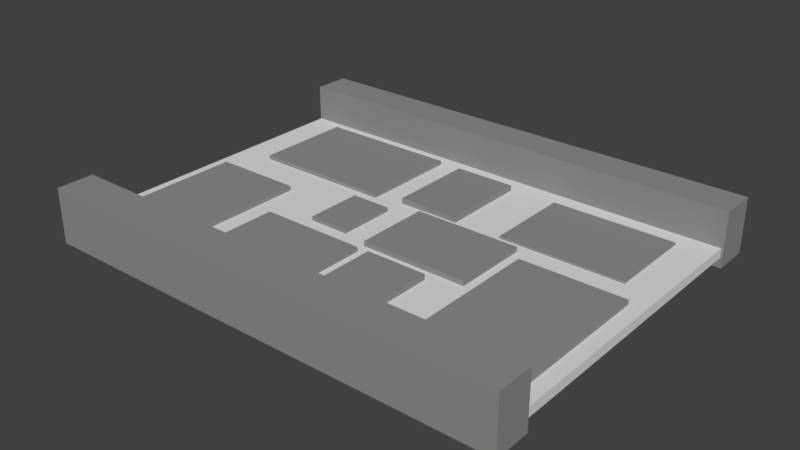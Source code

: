 # Source: CobbleRoad2.blend  (saved by Blender 2.79.0; exported with 4.5.12 LTS)
import bpy
from mathutils import Matrix  # noqa: F401  (used for matrix-valued properties, if any)

bpy.ops.wm.read_factory_settings(use_empty=True)
scene = bpy.context.scene
scene.name = 'Scene'

# ---- collections
col_collection_1 = bpy.data.collections.new('Collection 1'); scene.collection.children.link(col_collection_1)

# ---- materials (node trees are filled in below, after node groups)
mat_darkgrey = bpy.data.materials.new('DarkGrey')
mat_darkgrey.alpha_threshold = 0.0
mat_darkgrey.use_transparent_shadow = False
mat_darkgrey.diffuse_color = (0.2747, 0.2747, 0.2747, 1.0)
mat_darkgrey.roughness = 0.5
mat_lightgrey = bpy.data.materials.new('LightGrey')
mat_lightgrey.alpha_threshold = 0.0
mat_lightgrey.use_transparent_shadow = False
mat_lightgrey.diffuse_color = (0.7454, 0.7454, 0.7454, 1.0)
mat_lightgrey.roughness = 0.5
mat_lightgrey.line_color = (0.0, 0.0, 0.0, 1.0)

# ---- material node trees

# ---- world
world_world = bpy.data.worlds.new('World'); scene.world = world_world
world_world.color = (0.05088, 0.05088, 0.05088)
world_world.use_sun_shadow = False
world_world.sun_shadow_jitter_overblur = 0.0
world_world.cycles.sampling_method = 'MANUAL'

# ---- meshes
me_cube_032 = bpy.data.meshes.new('Cube.032')
me_cube_032.from_pydata([(-0.6836, -0.9597, -0.248), (-0.6836, -0.9597, 0.1892), (-0.6836, 1.04, -0.248), (-0.6836, 1.04, 0.1892), (0.7302, -0.9597, -0.248), (0.7302, -0.9597, 0.1892), (0.7302, 1.04, -0.248), (0.7302, 1.04, 0.1892)], [], [(0, 1, 3, 2), (2, 3, 7, 6), (6, 7, 5, 4), (4, 5, 1, 0), (7, 3, 1, 5)])
me_cube_032.materials.append(mat_darkgrey)
me_cube_032.use_remesh_preserve_volume = False
me_cube_032.use_remesh_preserve_attributes = False
me_cube_032.use_mirror_vertex_groups = False
me_cube_032.update()
me_cube_031 = bpy.data.meshes.new('Cube.031')
me_cube_031.from_pydata([(-0.6836, -0.9597, -0.248), (-0.6836, -0.9597, 0.1892), (-0.6836, 1.04, -0.248), (-0.6836, 1.04, 0.1892), (0.7302, -0.9597, -0.248), (0.7302, -0.9597, 0.1892), (0.7302, 1.04, -0.248), (0.7302, 1.04, 0.1892)], [], [(0, 1, 3, 2), (2, 3, 7, 6), (6, 7, 5, 4), (4, 5, 1, 0), (7, 3, 1, 5)])
me_cube_031.materials.append(mat_darkgrey)
me_cube_031.use_remesh_preserve_volume = False
me_cube_031.use_remesh_preserve_attributes = False
me_cube_031.use_mirror_vertex_groups = False
me_cube_031.update()
me_cube_030 = bpy.data.meshes.new('Cube.030')
me_cube_030.from_pydata([(-0.6836, -0.9597, -0.248), (-0.6836, -0.9597, 0.1892), (-0.6836, 1.04, -0.248), (-0.6836, 1.04, 0.1892), (0.7302, -0.9597, -0.248), (0.7302, -0.9597, 0.1892), (0.7302, 1.04, -0.248), (0.7302, 1.04, 0.1892)], [], [(0, 1, 3, 2), (2, 3, 7, 6), (6, 7, 5, 4), (4, 5, 1, 0), (7, 3, 1, 5)])
me_cube_030.materials.append(mat_darkgrey)
me_cube_030.use_remesh_preserve_volume = False
me_cube_030.use_remesh_preserve_attributes = False
me_cube_030.use_mirror_vertex_groups = False
me_cube_030.update()
me_cube_029 = bpy.data.meshes.new('Cube.029')
me_cube_029.from_pydata([(-0.6836, -0.9597, -0.248), (-0.6836, -0.9597, 0.1892), (-0.6836, 1.04, -0.248), (-0.6836, 1.04, 0.1892), (0.7302, -0.9597, -0.248), (0.7302, -0.9597, 0.1892), (0.7302, 1.04, -0.248), (0.7302, 1.04, 0.1892)], [], [(0, 1, 3, 2), (2, 3, 7, 6), (6, 7, 5, 4), (4, 5, 1, 0), (7, 3, 1, 5)])
me_cube_029.materials.append(mat_darkgrey)
me_cube_029.use_remesh_preserve_volume = False
me_cube_029.use_remesh_preserve_attributes = False
me_cube_029.use_mirror_vertex_groups = False
me_cube_029.update()
me_cube_028 = bpy.data.meshes.new('Cube.028')
me_cube_028.from_pydata([(-0.6836, -0.9597, -0.248), (-0.6836, -0.9597, 0.1892), (-0.6836, 1.04, -0.248), (-0.6836, 1.04, 0.1892), (0.7302, -0.9597, -0.248), (0.7302, -0.9597, 0.1892), (0.7302, 1.04, -0.248), (0.7302, 1.04, 0.1892)], [], [(0, 1, 3, 2), (2, 3, 7, 6), (6, 7, 5, 4), (4, 5, 1, 0), (7, 3, 1, 5)])
me_cube_028.materials.append(mat_darkgrey)
me_cube_028.use_remesh_preserve_volume = False
me_cube_028.use_remesh_preserve_attributes = False
me_cube_028.use_mirror_vertex_groups = False
me_cube_028.update()
me_cube_027 = bpy.data.meshes.new('Cube.027')
me_cube_027.from_pydata([(-0.6836, -0.9597, -0.248), (-0.6836, -0.9597, 0.1892), (-0.6836, 1.04, -0.248), (-0.6836, 1.04, 0.1892), (0.7302, -0.9597, -0.248), (0.7302, -0.9597, 0.1892), (0.7302, 1.04, -0.248), (0.7302, 1.04, 0.1892)], [], [(0, 1, 3, 2), (2, 3, 7, 6), (6, 7, 5, 4), (4, 5, 1, 0), (7, 3, 1, 5)])
me_cube_027.materials.append(mat_darkgrey)
me_cube_027.use_remesh_preserve_volume = False
me_cube_027.use_remesh_preserve_attributes = False
me_cube_027.use_mirror_vertex_groups = False
me_cube_027.update()
me_cube_026 = bpy.data.meshes.new('Cube.026')
me_cube_026.from_pydata([(-0.6836, -0.9597, -0.248), (-0.6836, -0.9597, 0.1892), (-0.6836, 1.04, -0.248), (-0.6836, 1.04, 0.1892), (0.7302, -0.9597, -0.248), (0.7302, -0.9597, 0.1892), (0.7302, 1.04, -0.248), (0.7302, 1.04, 0.1892)], [], [(0, 1, 3, 2), (2, 3, 7, 6), (6, 7, 5, 4), (4, 5, 1, 0), (7, 3, 1, 5)])
me_cube_026.materials.append(mat_darkgrey)
me_cube_026.use_remesh_preserve_volume = False
me_cube_026.use_remesh_preserve_attributes = False
me_cube_026.use_mirror_vertex_groups = False
me_cube_026.update()
me_cube_025 = bpy.data.meshes.new('Cube.025')
me_cube_025.from_pydata([(-0.6836, -0.9597, -0.248), (-0.6836, -0.9597, 0.1892), (-0.6836, 1.04, -0.248), (-0.6836, 1.04, 0.1892), (0.7302, -0.9597, -0.248), (0.7302, -0.9597, 0.1892), (0.7302, 1.04, -0.248), (0.7302, 1.04, 0.1892)], [], [(0, 1, 3, 2), (2, 3, 7, 6), (6, 7, 5, 4), (4, 5, 1, 0), (7, 3, 1, 5)])
me_cube_025.materials.append(mat_darkgrey)
me_cube_025.use_remesh_preserve_volume = False
me_cube_025.use_remesh_preserve_attributes = False
me_cube_025.use_mirror_vertex_groups = False
me_cube_025.update()
me_cube_001 = bpy.data.meshes.new('Cube.001')
me_cube_001.from_pydata([(-3.001, 1.987, -0.08127), (-3.001, -1.987, -0.08127), (3.001, -1.987, -0.08127), (3.001, 1.987, -0.08127), (-3.001, 1.987, 0.03937), (-3.001, -1.987, 0.03937), (3.001, -1.987, 0.03937), (3.001, 1.987, 0.03937)], [], [(4, 7, 6, 5), (0, 4, 5, 1), (1, 5, 6, 2), (2, 6, 7, 3), (4, 0, 3, 7)])
me_cube_001.materials.append(mat_lightgrey)
me_cube_001.use_remesh_preserve_volume = False
me_cube_001.use_remesh_preserve_attributes = False
me_cube_001.use_mirror_vertex_groups = False
me_cube_001.update()
me_cube_003 = bpy.data.meshes.new('Cube.003')
me_cube_003.from_pydata([(-0.6836, -0.9597, -0.248), (-0.6836, -0.9597, 0.1892), (-0.6836, 1.04, -0.248), (-0.6836, 1.04, 0.1892), (0.7302, -0.9597, -0.248), (0.7302, -0.9597, 0.1892), (0.7302, 1.04, -0.248), (0.7302, 1.04, 0.1892)], [], [(0, 1, 3, 2), (2, 3, 7, 6), (6, 7, 5, 4), (4, 5, 1, 0), (7, 3, 1, 5)])
me_cube_003.materials.append(mat_darkgrey)
me_cube_003.use_remesh_preserve_volume = False
me_cube_003.use_remesh_preserve_attributes = False
me_cube_003.use_mirror_vertex_groups = False
me_cube_003.update()
me_cube_002 = bpy.data.meshes.new('Cube.002')
me_cube_002.from_pydata([(-2.231, 1.415, -0.2155), (-2.231, 1.766, -0.2155), (-2.231, 1.766, 0.3061), (2.279, 1.415, -0.2155), (2.279, 1.766, -0.2155), (2.279, 1.766, 0.3061), (-2.231, 1.415, 0.3078), (2.279, 1.415, 0.3078)], [], [(1, 0, 6, 2), (4, 5, 7, 3), (2, 6, 7, 5), (4, 1, 2, 5), (0, 3, 7, 6)])
me_cube_002.materials.append(mat_darkgrey)
me_cube_002.use_remesh_preserve_volume = False
me_cube_002.use_remesh_preserve_attributes = False
me_cube_002.use_mirror_vertex_groups = False
me_cube_002.update()

# ---- objects
ob_cube_022 = bpy.data.objects.new('Cube.022', me_cube_032)
ob_cube_021 = bpy.data.objects.new('Cube.021', me_cube_031)
ob_cube_020 = bpy.data.objects.new('Cube.020', me_cube_030)
ob_cube_019 = bpy.data.objects.new('Cube.019', me_cube_029)
ob_cube_018 = bpy.data.objects.new('Cube.018', me_cube_028)
ob_cube_017 = bpy.data.objects.new('Cube.017', me_cube_027)
ob_cube_016 = bpy.data.objects.new('Cube.016', me_cube_026)
ob_cube_015 = bpy.data.objects.new('Cube.015', me_cube_025)
ob_cube = bpy.data.objects.new('Cube', me_cube_001)
ob_cube_001 = bpy.data.objects.new('Cube.001', me_cube_003)
ob_cube_003 = bpy.data.objects.new('Cube.003', me_cube_002)

# ---- transforms, parenting, visibility, modifiers, constraints
ob_cube_022.location = (-0.6541, -0.1814, 0.0227)
ob_cube_022.scale = (0.3642, 0.3642, 0.3642)
ob_cube_022.lineart.crease_threshold = 0.0
ob_cube_021.location = (-2.249, -0.9546, -0.05045)
ob_cube_021.scale = (0.8009, 0.8009, 0.8009)
ob_cube_021.lineart.crease_threshold = 0.0
ob_cube_020.location = (-1.6, 0.9988, -0.08178)
ob_cube_020.rotation_euler = (0.0, 0.0, 1.571)
ob_cube_020.scale = (0.9011, 0.9011, 0.9011)
ob_cube_020.lineart.crease_threshold = 0.0
ob_cube_019.location = (-0.01374, 1.004, 0.005019)
ob_cube_019.scale = (0.5567, 0.5567, 0.5567)
ob_cube_019.lineart.crease_threshold = 0.0
ob_cube_018.location = (-0.6533, -1.255, -0.02985)
ob_cube_018.rotation_euler = (0.0, 0.0, 1.571)
ob_cube_018.scale = (0.6761, 0.6761, 0.6761)
ob_cube_018.lineart.crease_threshold = 0.0
ob_cube_017.location = (0.5366, -1.342, 0.003457)
ob_cube_017.scale = (0.5511, 0.5511, 0.5511)
ob_cube_017.lineart.crease_threshold = 0.0
ob_cube_016.location = (0.6751, -0.1523, -0.02768)
ob_cube_016.rotation_euler = (0.0, 0.0, 1.571)
ob_cube_016.scale = (0.6822, 0.6822, 0.6822)
ob_cube_016.lineart.crease_threshold = 0.0
ob_cube_015.location = (1.821, 1.02, -0.08178)
ob_cube_015.rotation_euler = (0.0, 0.0, 1.571)
ob_cube_015.scale = (0.7886, 0.7886, 0.7886)
ob_cube_015.lineart.crease_threshold = 0.0
ob_cube.location = (0.0, 0.0, 0.0)
ob_cube.lock_rotations_4d = False
ob_cube.empty_display_type = 'ARROWS'
ob_cube.lineart.crease_threshold = 0.0
ob_cube_001.location = (2.128, -0.8294, -0.08178)
ob_cube_001.scale = (0.9373, 0.9373, 0.9373)
ob_cube_001.lineart.crease_threshold = 0.0
ob_cube_003.location = (-0.02148, -0.05583, 0.08738)
ob_cube_003.scale = (1.34, 1.34, 1.34)
ob_cube_003.lineart.crease_threshold = 0.0
_m = ob_cube_003.modifiers.new('Mirror', 'MIRROR')
_m.use_axis = (False, True, False)
_m.use_mirror_merge = False

# ---- collection membership
col_collection_1.objects.link(ob_cube_022)
col_collection_1.objects.link(ob_cube_021)
col_collection_1.objects.link(ob_cube_020)
col_collection_1.objects.link(ob_cube_019)
col_collection_1.objects.link(ob_cube_018)
col_collection_1.objects.link(ob_cube_017)
col_collection_1.objects.link(ob_cube_016)
col_collection_1.objects.link(ob_cube_015)
col_collection_1.objects.link(ob_cube)
col_collection_1.objects.link(ob_cube_001)
col_collection_1.objects.link(ob_cube_003)

# ---- scene / render settings (as saved in the file)
scene.frame_start = 1; scene.frame_end = 250; scene.frame_set(1)
scene.render.engine = 'BLENDER_EEVEE_NEXT'
scene.render.resolution_percentage = 50
scene.render.dither_intensity = 0.0
scene.cycles.use_denoising = False
scene.cycles.samples = 128
scene.cycles.sampling_pattern = 'TABULATED_SOBOL'
scene.cycles.use_adaptive_sampling = False
scene.cycles.use_light_tree = False
scene.cycles.blur_glossy = 0.0
scene.cycles.sample_clamp_indirect = 0.0
scene.view_settings.view_transform = 'Standard'
bpy.context.view_layer.update()

# ---- added for rendering (the .blend has no active camera and no usable light): camera, sun
cam_auto = bpy.data.cameras.new('AutoCamera')
cam_auto.lens = 50.0
cam_auto.sensor_width = 36.0
cam_auto.clip_end = 1000.0
ob_auto_camera = bpy.data.objects.new('AutoCamera', cam_auto)
scene.collection.objects.link(ob_auto_camera)
ob_auto_camera.location = (7.15048, -8.62375, 5.80467)
ob_auto_camera.rotation_euler = (1.09748, -7.21219e-08, 0.694738)
scene.camera = ob_auto_camera
light_auto_sun = bpy.data.lights.new('AutoSun', 'SUN')
light_auto_sun.energy = 3.0
light_auto_sun.angle = 0.0523599
ob_auto_sun = bpy.data.objects.new('AutoSun', light_auto_sun)
scene.collection.objects.link(ob_auto_sun)
ob_auto_sun.rotation_euler = (0.872665, 0.174533, 0.523599)
bpy.context.view_layer.update()
